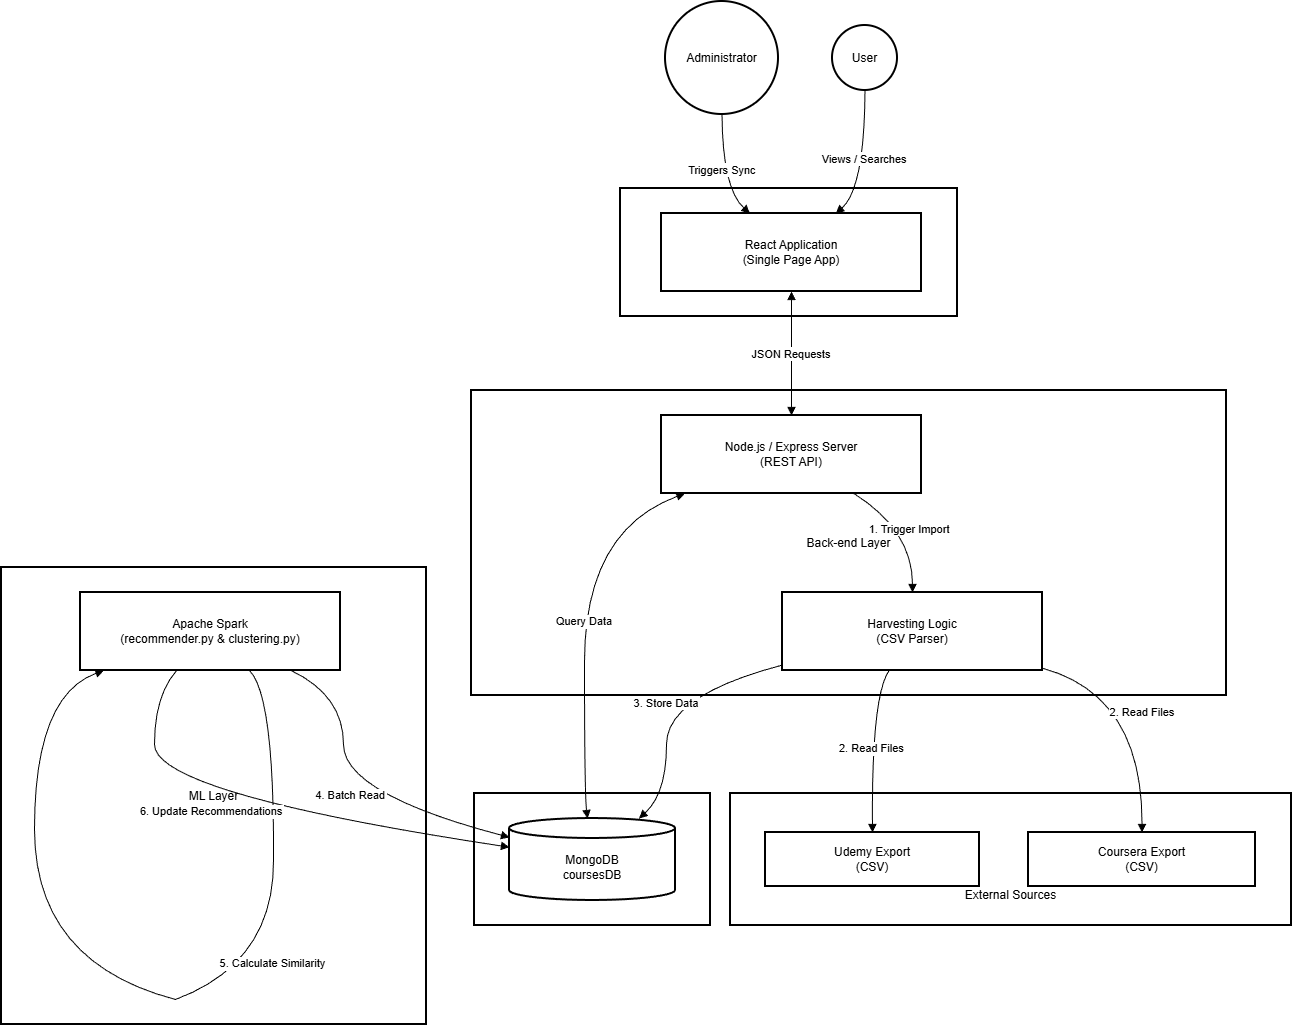

The diagram above was exported from draw.io. Its source (the exported page's mxGraphModel, read from the mxfile embedded in the PNG):
<mxGraphModel dx="1678" dy="884" grid="1" gridSize="10" guides="1" tooltips="1" connect="1" arrows="1" fold="1" page="1" pageScale="1" pageWidth="690" pageHeight="980" math="0" shadow="0">
  <root>
    <mxCell id="0" />
    <mxCell id="1" parent="0" />
    <mxCell id="llSb8VBOC_YEfMWf8vjX-1" parent="1" style="whiteSpace=wrap;strokeWidth=2;" value="&#10;&#10;&#10;&#10;&#10;External Sources" vertex="1">
      <mxGeometry height="132" width="561" x="749" y="812" as="geometry" />
    </mxCell>
    <mxCell id="llSb8VBOC_YEfMWf8vjX-2" parent="1" style="whiteSpace=wrap;strokeWidth=2;" value="ML Layer" vertex="1">
      <mxGeometry height="457" width="425" x="20" y="586" as="geometry" />
    </mxCell>
    <mxCell id="llSb8VBOC_YEfMWf8vjX-3" parent="1" style="whiteSpace=wrap;strokeWidth=2;" value="Storage Layer" vertex="1">
      <mxGeometry height="132" width="236" x="493" y="812" as="geometry" />
    </mxCell>
    <mxCell id="llSb8VBOC_YEfMWf8vjX-4" parent="1" style="whiteSpace=wrap;strokeWidth=2;" value="Back-end Layer" vertex="1">
      <mxGeometry height="305" width="755" x="490" y="409" as="geometry" />
    </mxCell>
    <mxCell id="llSb8VBOC_YEfMWf8vjX-5" parent="1" style="whiteSpace=wrap;strokeWidth=2;" value="Front-end Layer" vertex="1">
      <mxGeometry height="128" width="337" x="639" y="207" as="geometry" />
    </mxCell>
    <mxCell id="llSb8VBOC_YEfMWf8vjX-6" parent="1" style="ellipse;aspect=fixed;strokeWidth=2;whiteSpace=wrap;" value="User" vertex="1">
      <mxGeometry height="65" width="65" x="851" y="44" as="geometry" />
    </mxCell>
    <mxCell id="llSb8VBOC_YEfMWf8vjX-7" parent="1" style="ellipse;aspect=fixed;strokeWidth=2;whiteSpace=wrap;" value="Administrator" vertex="1">
      <mxGeometry height="113" width="113" x="684" y="20" as="geometry" />
    </mxCell>
    <mxCell id="llSb8VBOC_YEfMWf8vjX-8" parent="1" style="whiteSpace=wrap;strokeWidth=2;" value="React Application&#10;(Single Page App)" vertex="1">
      <mxGeometry height="78" width="260" x="680" y="232" as="geometry" />
    </mxCell>
    <mxCell id="llSb8VBOC_YEfMWf8vjX-9" parent="1" style="whiteSpace=wrap;strokeWidth=2;" value="Node.js / Express Server&#10;(REST API)" vertex="1">
      <mxGeometry height="78" width="260" x="680" y="434" as="geometry" />
    </mxCell>
    <mxCell id="llSb8VBOC_YEfMWf8vjX-10" parent="1" style="whiteSpace=wrap;strokeWidth=2;" value="Harvesting Logic&#10;(CSV Parser)" vertex="1">
      <mxGeometry height="78" width="260" x="801" y="611" as="geometry" />
    </mxCell>
    <mxCell id="llSb8VBOC_YEfMWf8vjX-11" parent="1" style="shape=cylinder3;boundedLbl=1;backgroundOutline=1;size=10;strokeWidth=2;whiteSpace=wrap;" value="MongoDB&#10;coursesDB" vertex="1">
      <mxGeometry height="82" width="166" x="528" y="837" as="geometry" />
    </mxCell>
    <mxCell id="llSb8VBOC_YEfMWf8vjX-12" parent="1" style="whiteSpace=wrap;strokeWidth=2;" value="Apache Spark&#10;(recommender.py &amp; clustering.py)" vertex="1">
      <mxGeometry height="78" width="260" x="99" y="611" as="geometry" />
    </mxCell>
    <mxCell id="llSb8VBOC_YEfMWf8vjX-13" parent="1" style="whiteSpace=wrap;strokeWidth=2;" value="Coursera Export&#10;(CSV)" vertex="1">
      <mxGeometry height="54" width="227" x="1047" y="851" as="geometry" />
    </mxCell>
    <mxCell id="llSb8VBOC_YEfMWf8vjX-14" parent="1" style="whiteSpace=wrap;strokeWidth=2;" value="Udemy Export&#10;(CSV)" vertex="1">
      <mxGeometry height="54" width="214" x="784" y="851" as="geometry" />
    </mxCell>
    <mxCell id="llSb8VBOC_YEfMWf8vjX-15" parent="1" style="whiteSpace=wrap;strokeWidth=2;" value="" vertex="1">
      <mxGeometry x="292" y="878" as="geometry" />
    </mxCell>
    <mxCell id="llSb8VBOC_YEfMWf8vjX-16" parent="1" style="whiteSpace=wrap;strokeWidth=2;" value="" vertex="1">
      <mxGeometry x="194" y="1018" as="geometry" />
    </mxCell>
    <mxCell id="llSb8VBOC_YEfMWf8vjX-17" edge="1" parent="1" source="llSb8VBOC_YEfMWf8vjX-6" style="curved=1;startArrow=none;endArrow=block;exitX=0.49;exitY=1;entryX=0.67;entryY=0;rounded=0;" target="llSb8VBOC_YEfMWf8vjX-8" value="Views / Searches">
      <mxGeometry relative="1" as="geometry">
        <Array as="points">
          <mxPoint x="883" y="207" />
        </Array>
      </mxGeometry>
    </mxCell>
    <mxCell id="llSb8VBOC_YEfMWf8vjX-18" edge="1" parent="1" source="llSb8VBOC_YEfMWf8vjX-7" style="curved=1;startArrow=none;endArrow=block;exitX=0.5;exitY=1;entryX=0.34;entryY=0;rounded=0;" target="llSb8VBOC_YEfMWf8vjX-8" value="Triggers Sync">
      <mxGeometry relative="1" as="geometry">
        <Array as="points">
          <mxPoint x="741" y="207" />
        </Array>
      </mxGeometry>
    </mxCell>
    <mxCell id="llSb8VBOC_YEfMWf8vjX-19" edge="1" parent="1" source="llSb8VBOC_YEfMWf8vjX-8" style="curved=1;startArrow=block;endArrow=block;exitX=0.5;exitY=1;entryX=0.5;entryY=0;rounded=0;" target="llSb8VBOC_YEfMWf8vjX-9" value="JSON Requests">
      <mxGeometry relative="1" as="geometry">
        <Array as="points" />
      </mxGeometry>
    </mxCell>
    <mxCell id="llSb8VBOC_YEfMWf8vjX-20" edge="1" parent="1" source="llSb8VBOC_YEfMWf8vjX-9" style="curved=1;startArrow=none;endArrow=block;exitX=0.74;exitY=1;entryX=0.5;entryY=0;rounded=0;" target="llSb8VBOC_YEfMWf8vjX-10" value="1. Trigger Import">
      <mxGeometry relative="1" as="geometry">
        <Array as="points">
          <mxPoint x="931" y="549" />
        </Array>
      </mxGeometry>
    </mxCell>
    <mxCell id="llSb8VBOC_YEfMWf8vjX-21" edge="1" parent="1" source="llSb8VBOC_YEfMWf8vjX-10" style="curved=1;startArrow=none;endArrow=block;exitX=1;exitY=0.97;entryX=0.5;entryY=0;rounded=0;" target="llSb8VBOC_YEfMWf8vjX-13" value="2. Read Files">
      <mxGeometry relative="1" as="geometry">
        <Array as="points">
          <mxPoint x="1161" y="714" />
        </Array>
      </mxGeometry>
    </mxCell>
    <mxCell id="llSb8VBOC_YEfMWf8vjX-22" edge="1" parent="1" source="llSb8VBOC_YEfMWf8vjX-10" style="curved=1;startArrow=none;endArrow=block;exitX=0.41;exitY=1;entryX=0.5;entryY=0;rounded=0;" target="llSb8VBOC_YEfMWf8vjX-14" value="2. Read Files">
      <mxGeometry relative="1" as="geometry">
        <Array as="points">
          <mxPoint x="890" y="714" />
        </Array>
      </mxGeometry>
    </mxCell>
    <mxCell id="llSb8VBOC_YEfMWf8vjX-23" edge="1" parent="1" source="llSb8VBOC_YEfMWf8vjX-10" style="curved=1;startArrow=none;endArrow=block;exitX=0;exitY=0.93;entryX=0.78;entryY=0;rounded=0;" target="llSb8VBOC_YEfMWf8vjX-11" value="3. Store Data">
      <mxGeometry relative="1" as="geometry">
        <Array as="points">
          <mxPoint x="685" y="714" />
          <mxPoint x="685" y="812" />
        </Array>
      </mxGeometry>
    </mxCell>
    <mxCell id="llSb8VBOC_YEfMWf8vjX-24" edge="1" parent="1" source="llSb8VBOC_YEfMWf8vjX-9" style="curved=1;startArrow=block;endArrow=block;exitX=0.09;exitY=1;entryX=0.47;entryY=0;rounded=0;" target="llSb8VBOC_YEfMWf8vjX-11" value="Query Data">
      <mxGeometry relative="1" as="geometry">
        <Array as="points">
          <mxPoint x="603" y="549" />
          <mxPoint x="603" y="812" />
        </Array>
      </mxGeometry>
    </mxCell>
    <mxCell id="llSb8VBOC_YEfMWf8vjX-25" edge="1" parent="1" source="llSb8VBOC_YEfMWf8vjX-12" style="curved=1;startArrow=none;endArrow=block;exitX=0.81;exitY=1;entryX=0;entryY=0.23;rounded=0;" target="llSb8VBOC_YEfMWf8vjX-11" value="4. Batch Read">
      <mxGeometry relative="1" as="geometry">
        <Array as="points">
          <mxPoint x="362" y="714" />
          <mxPoint x="362" y="812" />
        </Array>
      </mxGeometry>
    </mxCell>
    <mxCell id="llSb8VBOC_YEfMWf8vjX-26" edge="1" parent="1" source="llSb8VBOC_YEfMWf8vjX-12" style="curved=1;startArrow=none;endArrow=none;exitX=0.65;exitY=1;entryX=Infinity;entryY=-Infinity;rounded=0;" target="llSb8VBOC_YEfMWf8vjX-15" value="">
      <mxGeometry relative="1" as="geometry">
        <Array as="points">
          <mxPoint x="293" y="714" />
        </Array>
      </mxGeometry>
    </mxCell>
    <mxCell id="llSb8VBOC_YEfMWf8vjX-27" edge="1" parent="1" source="llSb8VBOC_YEfMWf8vjX-15" style="curved=1;startArrow=none;endArrow=none;exitX=Infinity;exitY=Infinity;entryX=Infinity;entryY=-Infinity;rounded=0;" target="llSb8VBOC_YEfMWf8vjX-16" value="5. Calculate Similarity">
      <mxGeometry relative="1" as="geometry">
        <Array as="points">
          <mxPoint x="293" y="981" />
        </Array>
      </mxGeometry>
    </mxCell>
    <mxCell id="llSb8VBOC_YEfMWf8vjX-28" edge="1" parent="1" source="llSb8VBOC_YEfMWf8vjX-16" style="curved=1;startArrow=none;endArrow=block;exitX=Infinity;exitY=-Infinity;entryX=0.09;entryY=1;rounded=0;" target="llSb8VBOC_YEfMWf8vjX-12" value="">
      <mxGeometry relative="1" as="geometry">
        <Array as="points">
          <mxPoint x="53" y="981" />
          <mxPoint x="53" y="714" />
        </Array>
      </mxGeometry>
    </mxCell>
    <mxCell id="llSb8VBOC_YEfMWf8vjX-29" edge="1" parent="1" source="llSb8VBOC_YEfMWf8vjX-12" style="curved=1;startArrow=none;endArrow=block;exitX=0.37;exitY=1;entryX=0;entryY=0.35;rounded=0;" target="llSb8VBOC_YEfMWf8vjX-11" value="6. Update Recommendations">
      <mxGeometry relative="1" x="-0.2233" y="-9" as="geometry">
        <mxPoint as="offset" />
        <Array as="points">
          <mxPoint x="173" y="714" />
          <mxPoint x="173" y="812" />
        </Array>
      </mxGeometry>
    </mxCell>
  </root>
</mxGraphModel>